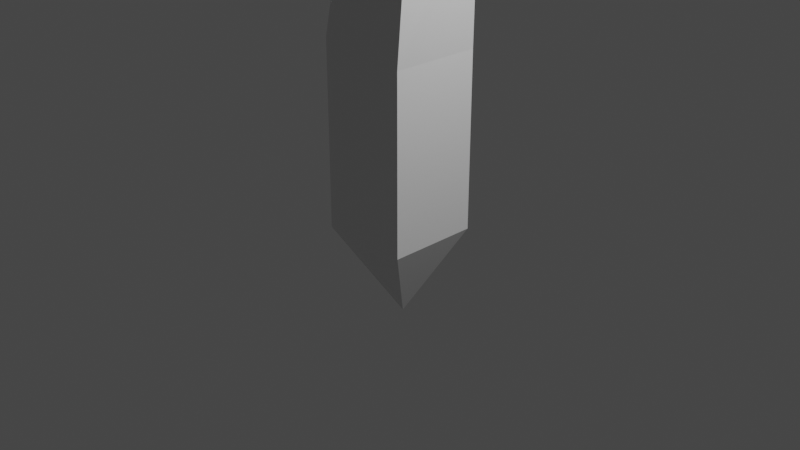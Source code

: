 # Source: Creepy_Tree_1.blend  (saved by Blender 2.82.7; exported with 4.5.12 LTS)
import bpy
from mathutils import Matrix  # noqa: F401  (used for matrix-valued properties, if any)

bpy.ops.wm.read_factory_settings(use_empty=True)
scene = bpy.context.scene
scene.name = 'Scene'

# ---- collections
col_collection = bpy.data.collections.new('Collection'); scene.collection.children.link(col_collection)

# ---- materials (node trees are filled in below, after node groups)
mat_material = bpy.data.materials.new('Material')
mat_material.alpha_threshold = 0.0
mat_material.use_transparent_shadow = False
mat_material.line_color = (0.0, 0.0, 0.0, 1.0)

# ---- material node trees
mat_material.use_nodes = True; mat_material.node_tree.nodes.clear()
_N = mat_material.node_tree.nodes; _L = mat_material.node_tree.links
n0 = _N.new('ShaderNodeOutputMaterial'); n0.name = 'Material Output'; n0.location = (300, 300)
n1 = _N.new('ShaderNodeBsdfPrincipled'); n1.name = 'Principled BSDF'; n1.location = (10, 300)
n1.distribution = 'GGX'
n1.subsurface_method = 'BURLEY'
n1.inputs[2].default_value = 0.4
n1.inputs[3].default_value = 1.45
n1.inputs[27].default_value = (0.0, 0.0, 0.0, 1.0)
n1.inputs[28].default_value = 1.0
_L.new(n1.outputs[0], n0.inputs[0])
n0.is_active_output = True

# ---- world
world_world = bpy.data.worlds.new('World'); scene.world = world_world
world_world.use_nodes = True; world_world.node_tree.nodes.clear()
_N = world_world.node_tree.nodes; _L = world_world.node_tree.links
n0 = _N.new('ShaderNodeOutputWorld'); n0.name = 'World Output'; n0.location = (300, 300)
n1 = _N.new('ShaderNodeBackground'); n1.name = 'Background'; n1.location = (10, 300)
n1.inputs[0].default_value = (0.05088, 0.05088, 0.05088, 1.0)
_L.new(n1.outputs[0], n0.inputs[0])
n0.is_active_output = True
world_world.color = (0.05088, 0.05088, 0.05088)
world_world.use_sun_shadow = False
world_world.sun_shadow_jitter_overblur = 0.0

# ---- cameras
cam_camera = bpy.data.cameras.new('Camera')
cam_camera.clip_end = 100.0
cam_camera.ortho_scale = 7.314

# ---- lights
light_light = bpy.data.lights.new('Light', 'POINT')
light_light.transmission_factor = 0.0
light_light.energy = 1000.0
light_light.shadow_soft_size = 0.1
light_light.shadow_maximum_resolution = 0.006
light_light.use_absolute_resolution = True

# ---- meshes
me_cube = bpy.data.meshes.new('Cube')
me_cube.from_pydata([(0.4914, 0.4904, 1.791), (0.4914, 0.4904, -0.1011), (0.4914, -0.4857, 1.791), (0.4914, -0.4857, -0.1011), (-0.4847, 0.4904, 1.899), (-0.4847, 0.4904, -0.1011), (-0.4847, -0.4857, 1.899), (-0.4847, -0.4857, -0.1011), (0.03224, 0.02234, -1.063), (0.6361, 0.3546, 3.981), (0.5939, -0.3915, 4.0), (-0.1141, 0.3961, 3.949), (-0.1563, -0.3499, 3.968), (0.1758, 0.2678, 6.645), (0.0822, -0.2082, 6.645), (-0.2818, 0.3577, 6.501), (-0.3754, -0.1183, 6.501), (-0.6101, 0.2938, 8.837), (-0.6933, 0.0303, 8.804), (-0.8189, 0.3809, 8.672), (-0.9021, 0.1173, 8.639), (-1.873, 0.3668, 10.23), (-0.5047, -0.06046, 7.026), (-0.1082, -0.1497, 7.175), (-0.01714, 0.2742, 7.183), (-0.4137, 0.3634, 7.034), (1.593, -0.1482, 7.304), (1.503, -0.4056, 7.307), (1.402, -0.3551, 7.604), (1.486, -0.1265, 7.607), (2.955, -0.9265, 8.349), (0.2431, -0.2658, 5.814), (0.3206, 0.2951, 5.807), (-0.229, 0.3698, 5.698), (-0.3065, -0.1911, 5.705), (0.4304, 0.3158, 5.172), (0.3652, -0.3096, 5.183), (-0.2542, -0.2464, 5.1), (-0.1891, 0.3789, 5.09), (-0.03675, -1.847, 5.799), (-0.4346, -1.865, 5.725), (0.05205, -1.999, 5.373), (-0.3943, -2.025, 5.321), (-0.1189, -2.906, 6.118), (-0.3929, -3.003, 6.068), (-0.002504, -3.106, 5.874), (-0.3114, -3.21, 5.841), (0.1915, -4.943, 7.773), (0.01659, -2.719, 5.699), (-0.09017, -2.536, 6.006), (-0.4075, -2.605, 5.948), (-0.3404, -2.796, 5.659), (-2.092, -3.269, 5.563), (-2.163, -3.151, 5.641), (-2.207, -2.983, 5.526), (-2.142, -3.104, 5.416), (-0.2354, 0.427, 3.278), (0.5887, 0.399, 3.264), (0.5604, -0.4223, 3.277), (-0.2637, -0.3943, 3.291), (0.4466, 1.631, 3.871), (0.7963, 1.487, 3.963), (0.5051, 1.786, 3.559), (0.8993, 1.645, 3.642), (1.005, 2.813, 4.405), (1.233, 2.719, 4.465), (1.044, 2.914, 4.202), (1.301, 2.822, 4.255), (1.293, 3.961, 5.041), (1.513, 3.845, 5.09), (1.346, 4.097, 4.863), (1.595, 3.982, 4.908), (1.589, 4.452, 5.398), (-0.2052, -0.2981, 4.534), (0.4796, -0.3505, 4.592), (0.5332, 0.3352, 4.577), (-0.1516, 0.3875, 4.519), (-1.737, -0.1546, 4.166), (-1.851, 0.412, 4.152), (-1.714, -0.1119, 4.604), (-1.807, 0.4117, 4.592), (-3.068, -0.4409, 4.434), (-3.023, 0.1351, 4.418), (-2.902, -0.4162, 4.842), (-2.849, 0.1128, 4.824), (-4.011, -0.04586, 5.066), (0.8562, 2.521, 3.978), (0.811, 2.402, 4.219), (1.081, 2.29, 4.29), (1.161, 2.412, 4.042), (-0.5492, 3.335, 4.258), (1.555, 0.0547, 5.029), (1.597, -0.3553, 5.396), (1.529, 0.02407, 5.397), (1.64, -0.3583, 5.029), (3.006, 0.2972, 5.785), (3.048, 0.299, 5.547), (2.947, 0.05321, 5.79), (2.989, 0.0305, 5.554), (3.712, 0.008042, 5.803)], [], [(11, 9, 61, 60), (3, 2, 6, 7), (7, 6, 4, 5), (7, 5, 8), (1, 0, 2, 3), (5, 4, 0, 1), (3, 7, 8), (1, 3, 8), (5, 1, 8), (32, 33, 15, 13), (59, 58, 10, 12), (56, 59, 12, 11), (58, 57, 9, 10), (23, 24, 17, 18), (31, 32, 13, 14), (33, 34, 16, 15), (34, 31, 14, 16), (19, 20, 21), (25, 22, 20, 19), (22, 23, 18, 20), (24, 25, 19, 17), (16, 14, 23, 22), (20, 18, 21), (17, 19, 21), (18, 17, 21), (13, 15, 25, 24), (15, 16, 22, 25), (14, 13, 26, 27), (29, 28, 30), (23, 14, 27, 28), (13, 24, 29, 26), (24, 23, 28, 29), (38, 37, 34, 33), (27, 26, 30), (26, 29, 30), (28, 27, 30), (37, 36, 41, 42), (36, 35, 32, 31), (35, 38, 33, 32), (75, 76, 38, 35), (36, 74, 94, 92), (73, 74, 36, 37), (76, 73, 37, 38), (49, 50, 44, 43), (31, 34, 40, 39), (34, 37, 42, 40), (36, 31, 39, 41), (46, 45, 47), (51, 48, 45, 46), (46, 44, 53, 52), (48, 49, 43, 45), (40, 42, 51, 50), (44, 46, 47), (45, 43, 47), (43, 44, 47), (41, 39, 49, 48), (42, 41, 48, 51), (39, 40, 50, 49), (54, 55, 52, 53), (51, 46, 52, 55), (50, 51, 55, 54), (44, 50, 54, 53), (2, 0, 57, 58), (4, 6, 59, 56), (6, 2, 58, 59), (0, 4, 56, 57), (87, 88, 65, 64), (57, 56, 62, 63), (56, 11, 60, 62), (9, 57, 63, 61), (67, 66, 70, 71), (89, 86, 66, 67), (64, 66, 90), (88, 89, 67, 65), (69, 71, 72), (66, 64, 68, 70), (65, 67, 71, 69), (64, 65, 69, 68), (12, 10, 74, 73), (68, 69, 72), (71, 70, 72), (70, 68, 72), (12, 73, 79, 77), (10, 9, 75, 74), (9, 11, 76, 75), (80, 78, 82, 84), (73, 76, 80, 79), (76, 11, 78, 80), (11, 12, 77, 78), (82, 81, 85), (78, 77, 81, 82), (77, 79, 83, 81), (79, 80, 84, 83), (62, 60, 87, 86), (81, 83, 85), (83, 84, 85), (84, 82, 85), (61, 63, 89, 88), (63, 62, 86, 89), (60, 61, 88, 87), (74, 75, 91, 94), (66, 86, 90), (86, 87, 90), (87, 64, 90), (94, 91, 96, 98), (75, 35, 93, 91), (35, 36, 92, 93), (97, 98, 99), (91, 93, 95, 96), (93, 92, 97, 95), (92, 94, 98, 97), (98, 96, 99), (96, 95, 99), (95, 97, 99)])
_uv = me_cube.uv_layers.new(name='UVMap')
_uv.uv.foreach_set('vector', [0.625, 0.25, 0.625, 0.5, 0.625, 0.5, 0.625, 0.25, 0.375, 0.75, 0.625, 0.75, 0.625, 1.0, 0.375, 1.0, 0.375, 0.0, 0.625, 0.0, 0.625, 0.25, 0.375, 0.25, 0.375, 0.0, 0.375, 0.25, 0.0, 0.0, 0.375, 0.5, 0.625, 0.5, 0.625, 0.75, 0.375, 0.75, 0.375, 0.25, 0.625, 0.25, 0.625, 0.5, 0.375, 0.5, 0.375, 0.75, 0.375, 0.0, 0.0, 0.0, 0.375, 0.5, 0.375, 0.75, 0.0, 0.0, 0.375, 0.25, 0.375, 0.5, 0.0, 0.0, 0.625, 0.5, 0.625, 0.25, 0.625, 0.25, 0.625, 0.5, 0.625, 1.0, 0.625, 0.75, 0.625, 0.75, 0.625, 1.0, 0.625, 0.25, 0.625, 0.0, 0.625, 0.0, 0.625, 0.25, 0.625, 0.75, 0.625, 0.5, 0.625, 0.5, 0.625, 0.75, 0.625, 0.75, 0.625, 0.5, 0.625, 0.5, 0.625, 0.75, 0.625, 0.75, 0.625, 0.5, 0.625, 0.5, 0.625, 0.75, 0.625, 0.25, 0.625, 0.0, 0.625, 0.0, 0.625, 0.25, 0.625, 1.0, 0.625, 0.75, 0.625, 0.75, 0.625, 1.0, 0.625, 0.25, 0.625, 0.0, 0.625, 0.25, 0.625, 0.25, 0.625, 0.0, 0.625, 0.0, 0.625, 0.25, 0.625, 1.0, 0.625, 0.75, 0.625, 0.75, 0.625, 1.0, 0.625, 0.5, 0.625, 0.25, 0.625, 0.25, 0.625, 0.5, 0.625, 1.0, 0.625, 0.75, 0.625, 0.75, 0.625, 1.0, 0.625, 1.0, 0.625, 0.75, 0.625, 1.0, 0.625, 0.5, 0.625, 0.25, 0.625, 0.5, 0.625, 0.75, 0.625, 0.5, 0.625, 0.75, 0.625, 0.5, 0.625, 0.25, 0.625, 0.25, 0.625, 0.5, 0.625, 0.25, 0.625, 0.0, 0.625, 0.0, 0.625, 0.25, 0.625, 0.75, 0.625, 0.5, 0.625, 0.5, 0.625, 0.75, 0.625, 0.5, 0.625, 0.75, 0.625, 0.5, 0.625, 0.75, 0.625, 0.75, 0.625, 0.75, 0.625, 0.75, 0.625, 0.5, 0.625, 0.5, 0.625, 0.5, 0.625, 0.5, 0.625, 0.5, 0.625, 0.75, 0.625, 0.75, 0.625, 0.5, 0.625, 0.25, 0.625, 0.0, 0.625, 0.0, 0.625, 0.25, 0.625, 0.75, 0.625, 0.5, 0.625, 0.75, 0.625, 0.5, 0.625, 0.5, 0.625, 0.5, 0.625, 0.75, 0.625, 0.75, 0.625, 0.75, 0.625, 1.0, 0.625, 0.75, 0.625, 0.75, 0.625, 1.0, 0.625, 0.75, 0.625, 0.5, 0.625, 0.5, 0.625, 0.75, 0.625, 0.5, 0.625, 0.25, 0.625, 0.25, 0.625, 0.5, 0.625, 0.5, 0.625, 0.25, 0.625, 0.25, 0.625, 0.5, 0.625, 0.75, 0.625, 0.75, 0.625, 0.75, 0.625, 0.75, 0.625, 1.0, 0.625, 0.75, 0.625, 0.75, 0.625, 1.0, 0.625, 0.25, 0.625, 0.0, 0.625, 0.0, 0.625, 0.25, 0.625, 0.75, 0.625, 1.0, 0.625, 1.0, 0.625, 0.75, 0.625, 0.75, 0.625, 1.0, 0.625, 1.0, 0.625, 0.75, 0.625, 0.0, 0.625, 0.0, 0.625, 0.0, 0.625, 0.0, 0.625, 0.75, 0.625, 0.75, 0.625, 0.75, 0.625, 0.75, 0.625, 1.0, 0.625, 0.75, 0.625, 1.0, 0.625, 1.0, 0.625, 0.75, 0.625, 0.75, 0.625, 1.0, 0.625, 0.0, 0.625, 0.0, 0.625, 0.0, 0.625, 0.0, 0.625, 0.75, 0.625, 0.75, 0.625, 0.75, 0.625, 0.75, 0.625, 0.0, 0.625, 0.0, 0.625, 0.0, 0.625, 0.0, 0.625, 0.0, 0.625, 0.0, 0.625, 0.0, 0.625, 0.75, 0.625, 0.75, 0.625, 0.75, 0.625, 0.75, 0.625, 1.0, 0.625, 0.75, 0.625, 0.75, 0.625, 0.75, 0.625, 0.75, 0.625, 0.75, 0.625, 1.0, 0.625, 0.75, 0.625, 0.75, 0.625, 1.0, 0.625, 0.75, 0.625, 1.0, 0.625, 1.0, 0.625, 0.75, 0.625, 0.0, 0.625, 0.0, 0.625, 0.0, 0.625, 0.0, 0.625, 1.0, 0.625, 1.0, 0.625, 1.0, 0.625, 1.0, 0.625, 0.0, 0.625, 0.0, 0.625, 0.0, 0.625, 0.0, 0.625, 1.0, 0.625, 1.0, 0.625, 1.0, 0.625, 1.0, 0.625, 0.75, 0.625, 0.5, 0.625, 0.5, 0.625, 0.75, 0.625, 0.25, 0.625, 0.0, 0.625, 0.0, 0.625, 0.25, 0.625, 1.0, 0.625, 0.75, 0.625, 0.75, 0.625, 1.0, 0.625, 0.5, 0.625, 0.25, 0.625, 0.25, 0.625, 0.5, 0.625, 0.25, 0.625, 0.5, 0.625, 0.5, 0.625, 0.25, 0.625, 0.5, 0.625, 0.25, 0.625, 0.25, 0.625, 0.5, 0.625, 0.25, 0.625, 0.25, 0.625, 0.25, 0.625, 0.25, 0.625, 0.5, 0.625, 0.5, 0.625, 0.5, 0.625, 0.5, 0.625, 0.5, 0.625, 0.25, 0.625, 0.25, 0.625, 0.5, 0.625, 0.5, 0.625, 0.25, 0.625, 0.25, 0.625, 0.5, 0.625, 0.25, 0.625, 0.25, 0.625, 0.25, 0.625, 0.5, 0.625, 0.5, 0.625, 0.5, 0.625, 0.5, 0.625, 0.5, 0.625, 0.5, 0.625, 0.5, 0.625, 0.25, 0.625, 0.25, 0.625, 0.25, 0.625, 0.25, 0.625, 0.5, 0.625, 0.5, 0.625, 0.5, 0.625, 0.5, 0.625, 0.25, 0.625, 0.5, 0.625, 0.5, 0.625, 0.25, 0.625, 1.0, 0.625, 0.75, 0.625, 0.75, 0.625, 1.0, 0.625, 0.25, 0.625, 0.5, 0.625, 0.25, 0.625, 0.5, 0.625, 0.25, 0.625, 0.5, 0.625, 0.25, 0.625, 0.25, 0.625, 0.25, 0.625, 1.0, 0.625, 1.0, 0.625, 1.0, 0.625, 1.0, 0.625, 0.75, 0.625, 0.5, 0.625, 0.5, 0.625, 0.75, 0.625, 0.5, 0.625, 0.25, 0.625, 0.25, 0.625, 0.5, 0.625, 0.25, 0.625, 0.25, 0.625, 0.25, 0.625, 0.25, 0.625, 0.0, 0.625, 0.25, 0.625, 0.25, 0.625, 0.0, 0.625, 0.25, 0.625, 0.25, 0.625, 0.25, 0.625, 0.25, 0.625, 0.25, 0.625, 0.0, 0.625, 0.0, 0.625, 0.25, 0.625, 0.25, 0.625, 0.0, 0.625, 0.25, 0.625, 0.25, 0.625, 0.0, 0.625, 0.0, 0.625, 0.25, 0.625, 1.0, 0.625, 1.0, 0.625, 1.0, 0.625, 1.0, 0.625, 0.0, 0.625, 0.25, 0.625, 0.25, 0.625, 0.0, 0.625, 0.25, 0.625, 0.25, 0.625, 0.25, 0.625, 0.25, 0.625, 1.0, 0.625, 1.0, 0.625, 1.0, 0.625, 0.0, 0.625, 0.25, 0.625, 0.0, 0.625, 0.25, 0.625, 0.25, 0.625, 0.25, 0.625, 0.5, 0.625, 0.5, 0.625, 0.5, 0.625, 0.5, 0.625, 0.5, 0.625, 0.25, 0.625, 0.25, 0.625, 0.5, 0.625, 0.25, 0.625, 0.5, 0.625, 0.5, 0.625, 0.25, 0.625, 0.75, 0.625, 0.5, 0.625, 0.5, 0.625, 0.75, 0.625, 0.25, 0.625, 0.25, 0.625, 0.25, 0.625, 0.25, 0.625, 0.25, 0.625, 0.25, 0.625, 0.25, 0.625, 0.25, 0.625, 0.25, 0.625, 0.75, 0.625, 0.5, 0.625, 0.5, 0.625, 0.75, 0.625, 0.5, 0.625, 0.5, 0.625, 0.5, 0.625, 0.5, 0.625, 0.5, 0.625, 0.75, 0.625, 0.75, 0.625, 0.5, 0.625, 0.75, 0.625, 0.75, 0.625, 0.75, 0.625, 0.5, 0.625, 0.5, 0.625, 0.5, 0.625, 0.5, 0.625, 0.5, 0.625, 0.75, 0.625, 0.75, 0.625, 0.5, 0.625, 0.75, 0.625, 0.75, 0.625, 0.75, 0.625, 0.75, 0.625, 0.75, 0.625, 0.5, 0.625, 0.75, 0.625, 0.5, 0.625, 0.5, 0.625, 0.5, 0.625, 0.5, 0.625, 0.75, 0.625, 0.5])
me_cube.materials.append(mat_material)
me_cube.use_remesh_preserve_volume = False
me_cube.use_remesh_preserve_attributes = False
me_cube.use_mirror_vertex_groups = False
me_cube.update()

# ---- objects
ob_cube = bpy.data.objects.new('Cube', me_cube)
ob_light = bpy.data.objects.new('Light', light_light)
ob_camera = bpy.data.objects.new('Camera', cam_camera)

# ---- transforms, parenting, visibility, modifiers, constraints
ob_cube.location = (0.0, 0.0, 0.0)
ob_cube.lock_rotations_4d = False
ob_cube.empty_display_type = 'ARROWS'
ob_cube.lineart.crease_threshold = 0.0
ob_light.location = (4.076, 1.005, 5.904)
ob_light.rotation_euler = (0.6503, 0.05522, 1.866)
ob_light.lock_rotations_4d = False
ob_light.empty_display_type = 'ARROWS'
ob_light.color = (0.0, 0.0, 0.0, 0.0)
ob_light.lineart.crease_threshold = 0.0
ob_camera.location = (7.359, -6.926, 4.958)
ob_camera.rotation_euler = (1.109, 0.0, 0.8149)
ob_camera.lock_rotations_4d = False
ob_camera.empty_display_type = 'ARROWS'
ob_camera.color = (0.0, 0.0, 0.0, 0.0)
ob_camera.display_type = 'WIRE'
ob_camera.lineart.crease_threshold = 0.0

# ---- collection membership
col_collection.objects.link(ob_cube)
col_collection.objects.link(ob_light)
col_collection.objects.link(ob_camera)

# ---- scene / render settings (as saved in the file)
scene.camera = ob_camera
scene.frame_start = 1; scene.frame_end = 250; scene.frame_set(1)
scene.render.engine = 'BLENDER_EEVEE_NEXT'
scene.cycles.use_denoising = False
scene.cycles.samples = 128
scene.cycles.sampling_pattern = 'TABULATED_SOBOL'
scene.cycles.use_adaptive_sampling = False
scene.cycles.use_light_tree = False
scene.view_settings.view_transform = 'Filmic'
bpy.context.view_layer.update()
